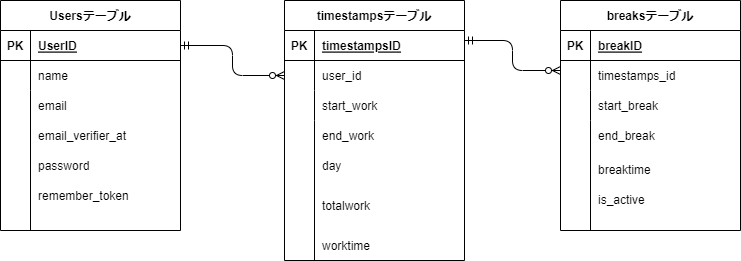

The diagram above was exported from draw.io. Its source (the exported page's mxGraphModel, read from the mxfile embedded in the PNG):
<mxGraphModel dx="1008" dy="515" grid="1" gridSize="10" guides="1" tooltips="1" connect="1" arrows="1" fold="1" page="1" pageScale="1" pageWidth="827" pageHeight="1169" math="0" shadow="0">
  <root>
    <mxCell id="0" />
    <mxCell id="1" parent="0" />
    <mxCell id="2" value="Usersテーブル" style="shape=table;startSize=30;container=1;collapsible=1;childLayout=tableLayout;fixedRows=1;rowLines=0;fontStyle=1;align=center;resizeLast=1;" parent="1" vertex="1">
      <mxGeometry x="40" y="80" width="180" height="230" as="geometry" />
    </mxCell>
    <mxCell id="3" value="" style="shape=tableRow;horizontal=0;startSize=0;swimlaneHead=0;swimlaneBody=0;fillColor=none;collapsible=0;dropTarget=0;points=[[0,0.5],[1,0.5]];portConstraint=eastwest;top=0;left=0;right=0;bottom=1;" parent="2" vertex="1">
      <mxGeometry y="30" width="180" height="30" as="geometry" />
    </mxCell>
    <mxCell id="4" value="PK" style="shape=partialRectangle;connectable=0;fillColor=none;top=0;left=0;bottom=0;right=0;fontStyle=1;overflow=hidden;" parent="3" vertex="1">
      <mxGeometry width="30" height="30" as="geometry">
        <mxRectangle width="30" height="30" as="alternateBounds" />
      </mxGeometry>
    </mxCell>
    <mxCell id="5" value="UserID" style="shape=partialRectangle;connectable=0;fillColor=none;top=0;left=0;bottom=0;right=0;align=left;spacingLeft=6;fontStyle=5;overflow=hidden;" parent="3" vertex="1">
      <mxGeometry x="30" width="150" height="30" as="geometry">
        <mxRectangle width="150" height="30" as="alternateBounds" />
      </mxGeometry>
    </mxCell>
    <mxCell id="6" value="" style="shape=tableRow;horizontal=0;startSize=0;swimlaneHead=0;swimlaneBody=0;fillColor=none;collapsible=0;dropTarget=0;points=[[0,0.5],[1,0.5]];portConstraint=eastwest;top=0;left=0;right=0;bottom=0;" parent="2" vertex="1">
      <mxGeometry y="60" width="180" height="30" as="geometry" />
    </mxCell>
    <mxCell id="7" value="" style="shape=partialRectangle;connectable=0;fillColor=none;top=0;left=0;bottom=0;right=0;editable=1;overflow=hidden;" parent="6" vertex="1">
      <mxGeometry width="30" height="30" as="geometry">
        <mxRectangle width="30" height="30" as="alternateBounds" />
      </mxGeometry>
    </mxCell>
    <mxCell id="8" value="name" style="shape=partialRectangle;connectable=0;fillColor=none;top=0;left=0;bottom=0;right=0;align=left;spacingLeft=6;overflow=hidden;" parent="6" vertex="1">
      <mxGeometry x="30" width="150" height="30" as="geometry">
        <mxRectangle width="150" height="30" as="alternateBounds" />
      </mxGeometry>
    </mxCell>
    <mxCell id="9" value="" style="shape=tableRow;horizontal=0;startSize=0;swimlaneHead=0;swimlaneBody=0;fillColor=none;collapsible=0;dropTarget=0;points=[[0,0.5],[1,0.5]];portConstraint=eastwest;top=0;left=0;right=0;bottom=0;" parent="2" vertex="1">
      <mxGeometry y="90" width="180" height="140" as="geometry" />
    </mxCell>
    <mxCell id="10" value="" style="shape=partialRectangle;connectable=0;fillColor=none;top=0;left=0;bottom=0;right=0;editable=1;overflow=hidden;" parent="9" vertex="1">
      <mxGeometry width="30" height="140" as="geometry">
        <mxRectangle width="30" height="140" as="alternateBounds" />
      </mxGeometry>
    </mxCell>
    <mxCell id="11" value="" style="shape=partialRectangle;connectable=0;fillColor=none;top=0;left=0;bottom=0;right=0;align=left;spacingLeft=6;overflow=hidden;" parent="9" vertex="1">
      <mxGeometry x="30" width="150" height="140" as="geometry">
        <mxRectangle width="150" height="140" as="alternateBounds" />
      </mxGeometry>
    </mxCell>
    <mxCell id="15" value="breaksテーブル" style="shape=table;startSize=30;container=1;collapsible=1;childLayout=tableLayout;fixedRows=1;rowLines=0;fontStyle=1;align=center;resizeLast=1;" parent="1" vertex="1">
      <mxGeometry x="600" y="80" width="180" height="230" as="geometry" />
    </mxCell>
    <mxCell id="16" value="" style="shape=tableRow;horizontal=0;startSize=0;swimlaneHead=0;swimlaneBody=0;fillColor=none;collapsible=0;dropTarget=0;points=[[0,0.5],[1,0.5]];portConstraint=eastwest;top=0;left=0;right=0;bottom=1;" parent="15" vertex="1">
      <mxGeometry y="30" width="180" height="30" as="geometry" />
    </mxCell>
    <mxCell id="17" value="PK" style="shape=partialRectangle;connectable=0;fillColor=none;top=0;left=0;bottom=0;right=0;fontStyle=1;overflow=hidden;" parent="16" vertex="1">
      <mxGeometry width="30" height="30" as="geometry">
        <mxRectangle width="30" height="30" as="alternateBounds" />
      </mxGeometry>
    </mxCell>
    <mxCell id="18" value="breakID" style="shape=partialRectangle;connectable=0;fillColor=none;top=0;left=0;bottom=0;right=0;align=left;spacingLeft=6;fontStyle=5;overflow=hidden;" parent="16" vertex="1">
      <mxGeometry x="30" width="150" height="30" as="geometry">
        <mxRectangle width="150" height="30" as="alternateBounds" />
      </mxGeometry>
    </mxCell>
    <mxCell id="19" value="" style="shape=tableRow;horizontal=0;startSize=0;swimlaneHead=0;swimlaneBody=0;fillColor=none;collapsible=0;dropTarget=0;points=[[0,0.5],[1,0.5]];portConstraint=eastwest;top=0;left=0;right=0;bottom=0;" parent="15" vertex="1">
      <mxGeometry y="60" width="180" height="30" as="geometry" />
    </mxCell>
    <mxCell id="20" value="" style="shape=partialRectangle;connectable=0;fillColor=none;top=0;left=0;bottom=0;right=0;editable=1;overflow=hidden;" parent="19" vertex="1">
      <mxGeometry width="30" height="30" as="geometry">
        <mxRectangle width="30" height="30" as="alternateBounds" />
      </mxGeometry>
    </mxCell>
    <mxCell id="21" value="timestamps_id" style="shape=partialRectangle;connectable=0;fillColor=none;top=0;left=0;bottom=0;right=0;align=left;spacingLeft=6;overflow=hidden;" parent="19" vertex="1">
      <mxGeometry x="30" width="150" height="30" as="geometry">
        <mxRectangle width="150" height="30" as="alternateBounds" />
      </mxGeometry>
    </mxCell>
    <mxCell id="22" value="" style="shape=tableRow;horizontal=0;startSize=0;swimlaneHead=0;swimlaneBody=0;fillColor=none;collapsible=0;dropTarget=0;points=[[0,0.5],[1,0.5]];portConstraint=eastwest;top=0;left=0;right=0;bottom=0;" parent="15" vertex="1">
      <mxGeometry y="90" width="180" height="30" as="geometry" />
    </mxCell>
    <mxCell id="23" value="" style="shape=partialRectangle;connectable=0;fillColor=none;top=0;left=0;bottom=0;right=0;editable=1;overflow=hidden;" parent="22" vertex="1">
      <mxGeometry width="30" height="30" as="geometry">
        <mxRectangle width="30" height="30" as="alternateBounds" />
      </mxGeometry>
    </mxCell>
    <mxCell id="24" value="start_break" style="shape=partialRectangle;connectable=0;fillColor=none;top=0;left=0;bottom=0;right=0;align=left;spacingLeft=6;overflow=hidden;" parent="22" vertex="1">
      <mxGeometry x="30" width="150" height="30" as="geometry">
        <mxRectangle width="150" height="30" as="alternateBounds" />
      </mxGeometry>
    </mxCell>
    <mxCell id="25" value="" style="shape=tableRow;horizontal=0;startSize=0;swimlaneHead=0;swimlaneBody=0;fillColor=none;collapsible=0;dropTarget=0;points=[[0,0.5],[1,0.5]];portConstraint=eastwest;top=0;left=0;right=0;bottom=0;" parent="15" vertex="1">
      <mxGeometry y="120" width="180" height="110" as="geometry" />
    </mxCell>
    <mxCell id="26" value="" style="shape=partialRectangle;connectable=0;fillColor=none;top=0;left=0;bottom=0;right=0;editable=1;overflow=hidden;" parent="25" vertex="1">
      <mxGeometry width="30" height="110" as="geometry">
        <mxRectangle width="30" height="110" as="alternateBounds" />
      </mxGeometry>
    </mxCell>
    <mxCell id="27" value="" style="shape=partialRectangle;connectable=0;fillColor=none;top=0;left=0;bottom=0;right=0;align=left;spacingLeft=6;overflow=hidden;" parent="25" vertex="1">
      <mxGeometry x="30" width="150" height="110" as="geometry">
        <mxRectangle width="150" height="110" as="alternateBounds" />
      </mxGeometry>
    </mxCell>
    <mxCell id="28" value="timestampsテーブル" style="shape=table;startSize=30;container=1;collapsible=1;childLayout=tableLayout;fixedRows=1;rowLines=0;fontStyle=1;align=center;resizeLast=1;" parent="1" vertex="1">
      <mxGeometry x="324" y="80" width="180" height="260" as="geometry" />
    </mxCell>
    <mxCell id="29" value="" style="shape=tableRow;horizontal=0;startSize=0;swimlaneHead=0;swimlaneBody=0;fillColor=none;collapsible=0;dropTarget=0;points=[[0,0.5],[1,0.5]];portConstraint=eastwest;top=0;left=0;right=0;bottom=1;" parent="28" vertex="1">
      <mxGeometry y="30" width="180" height="30" as="geometry" />
    </mxCell>
    <mxCell id="30" value="PK" style="shape=partialRectangle;connectable=0;fillColor=none;top=0;left=0;bottom=0;right=0;fontStyle=1;overflow=hidden;" parent="29" vertex="1">
      <mxGeometry width="30" height="30" as="geometry">
        <mxRectangle width="30" height="30" as="alternateBounds" />
      </mxGeometry>
    </mxCell>
    <mxCell id="31" value="timestampsID" style="shape=partialRectangle;connectable=0;fillColor=none;top=0;left=0;bottom=0;right=0;align=left;spacingLeft=6;fontStyle=5;overflow=hidden;" parent="29" vertex="1">
      <mxGeometry x="30" width="150" height="30" as="geometry">
        <mxRectangle width="150" height="30" as="alternateBounds" />
      </mxGeometry>
    </mxCell>
    <mxCell id="32" value="" style="shape=tableRow;horizontal=0;startSize=0;swimlaneHead=0;swimlaneBody=0;fillColor=none;collapsible=0;dropTarget=0;points=[[0,0.5],[1,0.5]];portConstraint=eastwest;top=0;left=0;right=0;bottom=0;" parent="28" vertex="1">
      <mxGeometry y="60" width="180" height="30" as="geometry" />
    </mxCell>
    <mxCell id="33" value="" style="shape=partialRectangle;connectable=0;fillColor=none;top=0;left=0;bottom=0;right=0;editable=1;overflow=hidden;" parent="32" vertex="1">
      <mxGeometry width="30" height="30" as="geometry">
        <mxRectangle width="30" height="30" as="alternateBounds" />
      </mxGeometry>
    </mxCell>
    <mxCell id="34" value="user_id" style="shape=partialRectangle;connectable=0;fillColor=none;top=0;left=0;bottom=0;right=0;align=left;spacingLeft=6;overflow=hidden;" parent="32" vertex="1">
      <mxGeometry x="30" width="150" height="30" as="geometry">
        <mxRectangle width="150" height="30" as="alternateBounds" />
      </mxGeometry>
    </mxCell>
    <mxCell id="35" value="" style="shape=tableRow;horizontal=0;startSize=0;swimlaneHead=0;swimlaneBody=0;fillColor=none;collapsible=0;dropTarget=0;points=[[0,0.5],[1,0.5]];portConstraint=eastwest;top=0;left=0;right=0;bottom=0;" parent="28" vertex="1">
      <mxGeometry y="90" width="180" height="30" as="geometry" />
    </mxCell>
    <mxCell id="36" value="" style="shape=partialRectangle;connectable=0;fillColor=none;top=0;left=0;bottom=0;right=0;editable=1;overflow=hidden;" parent="35" vertex="1">
      <mxGeometry width="30" height="30" as="geometry">
        <mxRectangle width="30" height="30" as="alternateBounds" />
      </mxGeometry>
    </mxCell>
    <mxCell id="37" value="start_work" style="shape=partialRectangle;connectable=0;fillColor=none;top=0;left=0;bottom=0;right=0;align=left;spacingLeft=6;overflow=hidden;" parent="35" vertex="1">
      <mxGeometry x="30" width="150" height="30" as="geometry">
        <mxRectangle width="150" height="30" as="alternateBounds" />
      </mxGeometry>
    </mxCell>
    <mxCell id="38" value="" style="shape=tableRow;horizontal=0;startSize=0;swimlaneHead=0;swimlaneBody=0;fillColor=none;collapsible=0;dropTarget=0;points=[[0,0.5],[1,0.5]];portConstraint=eastwest;top=0;left=0;right=0;bottom=0;" parent="28" vertex="1">
      <mxGeometry y="120" width="180" height="140" as="geometry" />
    </mxCell>
    <mxCell id="39" value="" style="shape=partialRectangle;connectable=0;fillColor=none;top=0;left=0;bottom=0;right=0;editable=1;overflow=hidden;" parent="38" vertex="1">
      <mxGeometry width="30" height="140" as="geometry">
        <mxRectangle width="30" height="140" as="alternateBounds" />
      </mxGeometry>
    </mxCell>
    <mxCell id="40" value="" style="shape=partialRectangle;connectable=0;fillColor=none;top=0;left=0;bottom=0;right=0;align=left;spacingLeft=6;overflow=hidden;" parent="38" vertex="1">
      <mxGeometry x="30" width="150" height="140" as="geometry">
        <mxRectangle width="150" height="140" as="alternateBounds" />
      </mxGeometry>
    </mxCell>
    <mxCell id="41" value="email" style="shape=partialRectangle;connectable=0;fillColor=none;top=0;left=0;bottom=0;right=0;align=left;spacingLeft=6;overflow=hidden;" parent="1" vertex="1">
      <mxGeometry x="70" y="170" width="150" height="30" as="geometry">
        <mxRectangle width="150" height="30" as="alternateBounds" />
      </mxGeometry>
    </mxCell>
    <mxCell id="42" value="password" style="shape=partialRectangle;connectable=0;fillColor=none;top=0;left=0;bottom=0;right=0;align=left;spacingLeft=6;overflow=hidden;" parent="1" vertex="1">
      <mxGeometry x="70" y="230" width="150" height="30" as="geometry">
        <mxRectangle width="150" height="30" as="alternateBounds" />
      </mxGeometry>
    </mxCell>
    <mxCell id="43" value="email_verifier_at" style="shape=partialRectangle;connectable=0;fillColor=none;top=0;left=0;bottom=0;right=0;align=left;spacingLeft=6;overflow=hidden;" parent="1" vertex="1">
      <mxGeometry x="70" y="200" width="150" height="30" as="geometry">
        <mxRectangle width="150" height="30" as="alternateBounds" />
      </mxGeometry>
    </mxCell>
    <mxCell id="44" value="remember_token" style="shape=partialRectangle;connectable=0;fillColor=none;top=0;left=0;bottom=0;right=0;align=left;spacingLeft=6;overflow=hidden;" parent="1" vertex="1">
      <mxGeometry x="70" y="260" width="150" height="30" as="geometry">
        <mxRectangle width="150" height="30" as="alternateBounds" />
      </mxGeometry>
    </mxCell>
    <mxCell id="45" value="end_break" style="shape=partialRectangle;connectable=0;fillColor=none;top=0;left=0;bottom=0;right=0;align=left;spacingLeft=6;overflow=hidden;" parent="1" vertex="1">
      <mxGeometry x="630" y="200" width="150" height="30" as="geometry">
        <mxRectangle width="150" height="30" as="alternateBounds" />
      </mxGeometry>
    </mxCell>
    <mxCell id="46" value="breaktime" style="shape=partialRectangle;connectable=0;fillColor=none;top=0;left=0;bottom=0;right=0;align=left;spacingLeft=6;overflow=hidden;" parent="1" vertex="1">
      <mxGeometry x="630" y="234" width="150" height="30" as="geometry">
        <mxRectangle width="150" height="30" as="alternateBounds" />
      </mxGeometry>
    </mxCell>
    <mxCell id="47" value="end_work" style="shape=partialRectangle;connectable=0;fillColor=none;top=0;left=0;bottom=0;right=0;align=left;spacingLeft=6;overflow=hidden;" parent="1" vertex="1">
      <mxGeometry x="354" y="200" width="150" height="30" as="geometry">
        <mxRectangle width="150" height="30" as="alternateBounds" />
      </mxGeometry>
    </mxCell>
    <mxCell id="48" value="day" style="shape=partialRectangle;connectable=0;fillColor=none;top=0;left=0;bottom=0;right=0;align=left;spacingLeft=6;overflow=hidden;" parent="1" vertex="1">
      <mxGeometry x="354" y="230" width="150" height="30" as="geometry">
        <mxRectangle width="150" height="30" as="alternateBounds" />
      </mxGeometry>
    </mxCell>
    <mxCell id="49" value="totalwork" style="shape=partialRectangle;connectable=0;fillColor=none;top=0;left=0;bottom=0;right=0;align=left;spacingLeft=6;overflow=hidden;" parent="1" vertex="1">
      <mxGeometry x="354" y="270" width="150" height="30" as="geometry">
        <mxRectangle width="150" height="30" as="alternateBounds" />
      </mxGeometry>
    </mxCell>
    <mxCell id="52" value="" style="fontSize=12;html=1;endArrow=ERzeroToMany;startArrow=ERmandOne;exitX=1;exitY=0.5;exitDx=0;exitDy=0;entryX=0;entryY=0.5;entryDx=0;entryDy=0;edgeStyle=elbowEdgeStyle;" parent="1" source="3" target="32" edge="1">
      <mxGeometry width="100" height="100" relative="1" as="geometry">
        <mxPoint x="220" y="190" as="sourcePoint" />
        <mxPoint x="320" y="150" as="targetPoint" />
      </mxGeometry>
    </mxCell>
    <mxCell id="53" value="" style="fontSize=12;html=1;endArrow=ERzeroToMany;startArrow=ERmandOne;exitX=1;exitY=0.5;exitDx=0;exitDy=0;edgeStyle=elbowEdgeStyle;" parent="1" edge="1">
      <mxGeometry width="100" height="100" relative="1" as="geometry">
        <mxPoint x="504" y="120" as="sourcePoint" />
        <mxPoint x="600" y="150" as="targetPoint" />
      </mxGeometry>
    </mxCell>
    <mxCell id="54" value="worktime" style="shape=partialRectangle;connectable=0;fillColor=none;top=0;left=0;bottom=0;right=0;align=left;spacingLeft=6;overflow=hidden;" parent="1" vertex="1">
      <mxGeometry x="354" y="310" width="150" height="30" as="geometry">
        <mxRectangle width="150" height="30" as="alternateBounds" />
      </mxGeometry>
    </mxCell>
    <mxCell id="55" value="is_active" style="shape=partialRectangle;connectable=0;fillColor=none;top=0;left=0;bottom=0;right=0;align=left;spacingLeft=6;overflow=hidden;" vertex="1" parent="1">
      <mxGeometry x="630" y="264" width="150" height="30" as="geometry">
        <mxRectangle width="150" height="30" as="alternateBounds" />
      </mxGeometry>
    </mxCell>
  </root>
</mxGraphModel>